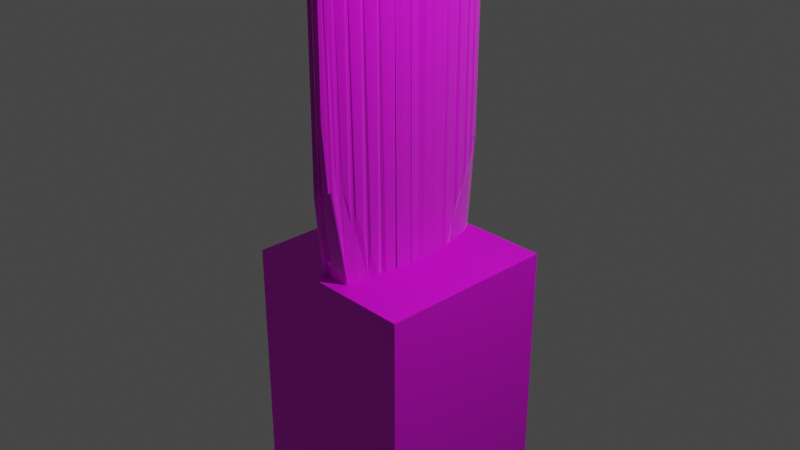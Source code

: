 # Source: stabbystabbyblend.blend  (saved by Blender 3.3.6; exported with 4.5.12 LTS)
import bpy
from mathutils import Matrix  # noqa: F401  (used for matrix-valued properties, if any)

bpy.ops.wm.read_factory_settings(use_empty=True)
scene = bpy.context.scene
scene.name = 'Scene'

# ---- collections
col_collection = bpy.data.collections.new('Collection'); scene.collection.children.link(col_collection)

# ---- images (referenced by path relative to the original .blend; pixels are not part of the script)
import os
ASSET_DIR = os.environ.get("B2B_ASSET_DIR", "")  # directory of the original .blend (textures are referenced by path, not embedded)
HERE = os.path.dirname(os.path.abspath(__file__))  # packed textures are extracted next to this script under _unpacked/

def load_image(name, relpath, width, height, colorspace="sRGB"):
    """Load a texture the original file referenced (path relative to the .blend, or extracted next to this script)."""
    p = next((c for c in (os.path.join(HERE, relpath), os.path.join(ASSET_DIR, relpath)) if relpath and os.path.exists(c)), "")
    if p:
        img = bpy.data.images.load(p, check_existing=True)
        img.name = name
    else:  # same state as the original file: an image datablock whose file is absent (Cycles renders it pink)
        img = bpy.data.images.new(name, width, height)
        img.source = "FILE"
        img.filepath = "//" + (relpath or name)
    img.colorspace_settings.name = colorspace
    return img
img_cylinder_base_color = load_image('Cylinder Base Color', '', 1024, 1024, 'sRGB')
img_cube_base_color = load_image('Cube Base Color', '', 1024, 1024, 'sRGB')

# ---- materials (node trees are filled in below, after node groups)
mat_material_001 = bpy.data.materials.new('Material.001')
mat_material_001.use_transparent_shadow = False
mat_material_002 = bpy.data.materials.new('Material.002')
mat_material_002.use_transparent_shadow = False

# ---- material node trees
mat_material_001.use_nodes = True; mat_material_001.node_tree.nodes.clear()
_N = mat_material_001.node_tree.nodes; _L = mat_material_001.node_tree.links
n0 = _N.new('ShaderNodeBsdfPrincipled'); n0.name = 'Principled BSDF'; n0.location = (10, 300)
n0.distribution = 'GGX'
n0.subsurface_method = 'RANDOM_WALK_SKIN'
n0.inputs[2].default_value = 0.0
n0.inputs[3].default_value = 1.45
n0.inputs[9].default_value = (25.8, 0.2, 0.1)
n0.inputs[13].default_value = 0.5523
n0.inputs[19].default_value = 0.1242
n0.inputs[24].default_value = 0.2
n0.inputs[27].default_value = (0.0, 0.0, 0.0, 1.0)
n0.inputs[28].default_value = 1.0
n1 = _N.new('ShaderNodeOutputMaterial'); n1.name = 'Material Output'; n1.location = (300, 300)
n2 = _N.new('ShaderNodeTexImage'); n2.name = 'Image Texture'; n2.location = (-280, 260)
n2.image = img_cylinder_base_color
n3 = _N.new('ShaderNodeLightPath'); n3.name = 'Light Path'; n3.location = (-180, 420)
_L.new(n0.outputs[0], n1.inputs[0])
_L.new(n2.outputs[0], n0.inputs[0])
_L.new(n3.outputs[3], n0.inputs[1])
n1.is_active_output = True
mat_material_002.use_nodes = True; mat_material_002.node_tree.nodes.clear()
_N = mat_material_002.node_tree.nodes; _L = mat_material_002.node_tree.links
n0 = _N.new('ShaderNodeBsdfPrincipled'); n0.name = 'Principled BSDF'; n0.location = (10, 300)
n0.distribution = 'GGX'
n0.subsurface_method = 'RANDOM_WALK_SKIN'
n0.inputs[3].default_value = 1.45
n0.inputs[27].default_value = (0.0, 0.0, 0.0, 1.0)
n0.inputs[28].default_value = 1.0
n1 = _N.new('ShaderNodeOutputMaterial'); n1.name = 'Material Output'; n1.location = (300, 300)
n2 = _N.new('ShaderNodeTexImage'); n2.name = 'Image Texture'; n2.location = (-280, 260)
n2.image = img_cube_base_color
_L.new(n0.outputs[0], n1.inputs[0])
_L.new(n2.outputs[0], n0.inputs[0])
n1.is_active_output = True

# ---- world
world_world = bpy.data.worlds.new('World'); scene.world = world_world
world_world.use_nodes = True; world_world.node_tree.nodes.clear()
_N = world_world.node_tree.nodes; _L = world_world.node_tree.links
n0 = _N.new('ShaderNodeOutputWorld'); n0.name = 'World Output'; n0.location = (300, 300)
n1 = _N.new('ShaderNodeBackground'); n1.name = 'Background'; n1.location = (10, 300)
n1.inputs[0].default_value = (0.05088, 0.05088, 0.05088, 1.0)
_L.new(n1.outputs[0], n0.inputs[0])
n0.is_active_output = True
world_world.color = (0.05088, 0.05088, 0.05088)
world_world.use_sun_shadow = False
world_world.sun_shadow_jitter_overblur = 0.0

# ---- cameras
cam_camera = bpy.data.cameras.new('Camera')
cam_camera.clip_end = 100.0
cam_camera.ortho_scale = 7.314

# ---- lights
light_light = bpy.data.lights.new('Light', 'POINT')
light_light.transmission_factor = 0.0
light_light.energy = 1000.0
light_light.shadow_soft_size = 0.1
light_light.shadow_maximum_resolution = 0.006
light_light.use_absolute_resolution = True

# ---- meshes
me_cylinder = bpy.data.meshes.new('Cylinder')
me_cylinder.from_pydata([(8.047e-09, -0.005971, 4.356), (-0.0002703, -0.005857, 4.356), (-0.0005302, -0.005517, 4.356), (-0.0007697, -0.004965, 4.356), (-0.0009798, -0.004222, 4.356), (-0.001152, -0.003317, 4.356), (-0.00128, -0.002285, 4.356), (-0.001359, -0.001165, 4.356), (-0.001386, -7.451e-09, 4.356), (-0.001359, 0.001165, 4.356), (-0.00128, 0.002285, 4.356), (-0.001152, 0.003317, 4.356), (-0.0009798, 0.004222, 4.356), (-0.0007698, 0.004965, 4.356), (-0.0005302, 0.005517, 4.356), (0.00281, -0.0791, 4.07), (0.0005524, -0.07603, 4.065), (0.0002704, 0.005857, 4.356), (0.0005302, 0.005517, 4.356), (0.0007698, 0.004965, 4.356), (0.0009798, 0.004222, 4.356), (0.001152, 0.003317, 4.356), (0.00128, 0.002285, 4.356), (0.001359, 0.001165, 4.356), (0.001386, 7.451e-09, 4.356), (0.001359, -0.001165, 4.356), (0.00128, -0.002285, 4.356), (0.001152, -0.003317, 4.356), (0.0009798, -0.004222, 4.356), (0.0007698, -0.004965, 4.356), (0.0005302, -0.005517, 4.356), (0.0002704, -0.005857, 4.356), (0.2482, 0.1077, -0.6402), (0.2482, 0.1077, 2.001), (-0.001372, -0.0005825, 4.356), (-0.2486, -0.1032, -0.6402), (-0.2486, -0.1032, 2.001), (0.001372, 0.0005825, 4.356), (0.0104, 1.086, 0.2095), (-0.0001014, 0.9846, -0.1496), (-0.01448, 1.088, 0.3488), (0.02789, 1.073, 0.6434), (0.05268, 1.036, 0.2158), (0.03928, 0.9637, -0.1731), (0.07092, 1.009, 0.243), (0.09783, 0.9658, 0.2037), (0.07729, 0.9067, -0.2025), (0.1164, 0.9231, 0.1883), (0.1362, 0.8629, 0.1544), (0.1138, 0.8161, -0.2703), (0.1564, 0.7982, 0.1241), (0.1738, 0.7226, 0.06888), (0.1483, 0.6819, -0.3721), (0.1914, 0.6392, 0.03049), (0.2049, 0.5558, -0.04383), (0.1831, 0.4644, -0.4985), (0.2209, 0.45, -0.1692), (0.2355, 0.3744, -0.3195), (0.2434, -0.06087, -0.5375), (0.2437, 0.175, -0.5464), (0.2464, 0.184, -0.6402), (-0.2515, 0.03303, -0.399), (-0.2504, -0.02686, -0.6402), (-0.2485, 0.173, -0.3845), (-0.2384, 0.2476, -0.2754), (-0.2368, -0.3035, -0.5375), (-0.2279, 0.3599, -0.01741), (-0.2147, 0.4539, 0.0674), (-0.1988, 0.2941, -0.517), (-0.2057, 0.5471, 0.1128), (-0.1879, 0.636, 0.1591), (-0.1774, 0.5124, -0.3348), (-0.1774, 0.7138, 0.1773), (-0.1573, 0.7983, 0.1598), (-0.1491, 0.6792, -0.2078), (-0.1406, 0.8585, 0.1664), (-0.1165, 0.9239, 0.1838), (-0.1154, 0.81, -0.1574), (-0.09701, 0.9672, 0.1948), (-0.07236, 1.01, 0.2075), (-0.07861, 0.9045, -0.1359), (-0.05139, 1.035, 0.2493), (-0.04239, 1.075, 0.2187), (-0.04052, 0.9637, -0.1269), (0.02, 1.075, 1.76), (-0.0203, 1.076, 1.76), (6.335e-09, 0.9897, 1.931), (0.023, 1.073, 1.973), (0.0448, 0.9707, 1.931), (0.06255, 1.044, 1.772), (0.08054, 1.021, 1.772), (0.08788, 0.9143, 1.931), (0.1063, 0.9772, 1.772), (0.1286, 0.9265, 1.772), (0.1276, 0.8228, 1.932), (0.1474, 0.8731, 1.771), (0.1698, 0.795, 1.772), (0.1624, 0.6997, 1.932), (0.1837, 0.7352, 1.771), (0.2034, 0.6329, 1.772), (0.1909, 0.5498, 1.932), (0.2134, 0.5683, 1.771), (0.2286, 0.4469, 1.772), (0.2121, 0.3787, 1.932), (0.2352, 0.3786, 1.772), (0.2444, 0.2445, 1.771), (0.2438, 0.1839, 2.029), (-0.2451, -0.03565, 2.039), (-0.2478, -0.02678, 2.029), (-0.2482, 0.1738, 1.772), (-0.2252, 0.193, 1.932), (-0.2449, 0.2445, 1.771), (-0.2355, 0.3787, 1.772), (-0.2121, 0.3787, 1.932), (-0.2288, 0.4471, 1.771), (-0.2138, 0.5682, 1.772), (-0.1909, 0.5498, 1.932), (-0.2036, 0.633, 1.771), (-0.1841, 0.7352, 1.772), (-0.1624, 0.6997, 1.932), (-0.1701, 0.795, 1.772), (-0.1478, 0.8732, 1.772), (-0.1276, 0.8228, 1.932), (-0.1289, 0.9265, 1.772), (-0.1065, 0.9772, 1.772), (-0.08788, 0.9143, 1.931), (-0.08081, 1.021, 1.772), (-0.06283, 1.044, 1.772), (-0.0448, 0.9707, 1.931), (-0.02872, 1.073, 1.761), (0.007234, 1.075, 0.1858), (0.04173, 1.05, 0.2473), (0.04129, 1.0, -0.01925), (0.0002548, 1.027, -0.02785), (0.04385, 1.025, 0.242), (0.07432, 0.9808, 0.231), (0.08029, 0.9384, -0.04551), (0.08612, 0.958, 0.2028), (0.113, 0.8946, 0.1379), (0.1185, 0.8474, -0.1161), (0.1211, 0.8675, 0.1227), (0.1494, 0.7703, 0.06053), (0.1564, 0.717, -0.2207), (0.1561, 0.7353, 0.03875), (0.1804, 0.6069, -0.04601), (0.1997, 0.5107, -0.4028), (0.1833, 0.5725, -0.1049), (0.2015, 0.3683, -0.4389), (0.2678, -0.05779, -0.4759), (0.2294, 0.381, -0.3574), (0.2446, 0.2445, -0.399), (0.2433, 0.2498, -0.5742), (-0.2485, -0.03573, -0.5464), (-0.2436, 0.1907, -0.4077), (-0.2618, -0.3019, -0.4764), (-0.2515, 0.03905, -0.5742), (-0.2016, 0.173, -0.6581), (-0.2082, 0.3632, -0.1317), (-0.2196, 0.3225, -0.4389), (-0.1985, 0.3906, -0.3009), (-0.1913, 0.5434, 0.06587), (-0.1864, 0.5439, -0.1568), (-0.1873, 0.5979, 0.2617), (-0.1647, 0.7123, 0.1274), (-0.1552, 0.7105, -0.07591), (-0.1555, 0.7604, 0.1477), (-0.1275, 0.856, 0.1418), (-0.1193, 0.8418, -0.04654), (-0.1167, 0.8879, 0.1541), (-0.08646, 0.9579, 0.1781), (-0.08083, 0.9374, -0.02363), (-0.07582, 0.9797, 0.2116), (-0.04734, 1.028, 0.2804), (-0.04368, 1.001, -0.004886), (-0.05148, 1.052, 0.1902), (-0.005142, 1.078, 0.1917), (0.07006, 1.048, 1.798), (-0.02511, 1.082, 1.791), (-2.534e-06, 1.0, 1.871), (0.05012, 0.9781, 1.871), (0.09586, 0.9724, 1.9), (0.02143, 1.062, 1.893), (0.09353, 0.9177, 1.871), (0.1372, 0.8758, 1.9), (0.07619, 1.01, 1.901), (0.1322, 0.8245, 1.871), (0.1743, 0.7434, 1.9), (0.1202, 0.9347, 2.039), (0.1662, 0.7006, 1.871), (0.2048, 0.5812, 1.9), (0.1634, 0.8024, 2.039), (0.1943, 0.5503, 1.871), (0.2274, 0.3953, 1.901), (0.1981, 0.6397, 2.039), (0.2155, 0.379, 1.871), (0.2414, 0.175, 2.039), (0.2262, 0.4268, 1.906), (0.2462, 0.2499, 1.963), (-0.2417, 0.2237, 1.906), (-0.2512, 0.03303, 1.771), (-0.2531, 0.03903, 1.963), (-0.2285, 0.1932, 1.871), (-0.2248, 0.4267, 1.9), (-0.2441, 0.175, 2.039), (-0.2152, 0.379, 1.871), (-0.2002, 0.6141, 1.9), (-0.2314, 0.3777, 2.039), (-0.1943, 0.5503, 1.871), (-0.167, 0.7784, 1.901), (-0.2099, 0.5645, 2.039), (-0.1663, 0.7006, 1.871), (-0.1256, 0.9127, 1.901), (-0.1746, 0.7435, 1.901), (-0.1322, 0.8245, 1.871), (-0.07645, 1.01, 1.901), (-0.1376, 0.8758, 1.901), (-0.09354, 0.9177, 1.871), (-0.02169, 1.062, 1.893), (-0.09612, 0.9724, 1.9), (-0.05012, 0.9781, 1.871), (0.02485, 1.082, 1.791), (-0.07033, 1.048, 1.798), (0.238, -0.0742, -0.3893), (0.2383, 0.03917, -0.462), (0.2356, -0.1857, -0.3893), (0.2267, -0.2741, -0.3869), (0.229, 0.3811, -0.4673), (0.2167, -0.3769, -0.2865), (0.2042, -0.4659, -0.1639), (0.1741, -0.3257, -0.4687), (0.191, -0.5522, -0.03861), (0.1746, -0.6329, 0.0262), (0.1571, -0.5363, -0.4401), (0.1568, -0.711, 0.1394), (0.1398, -0.7823, 0.1653), (0.1327, -0.6861, -0.3844), (0.1159, -0.8437, 0.3363), (0.1019, -0.8944, 0.2374), (0.1197, -0.7859, -0.2941), (0.07523, -0.9416, 0.4405), (0.1042, -1.002, 0.231), (0.1173, -0.8395, -0.2982), (0.07854, -1.038, 0.4887), (0.03412, -1.014, 0.2245), (0.09641, -0.8404, -0.2958), (0.006763, -1.016, 0.4137), (-0.001528, -1.026, 0.2056), (-0.01343, -0.8529, -0.3421), (-0.02347, -1.012, 0.3741), (-0.06831, -1.035, 0.2051), (-0.1422, -0.8132, -0.3887), (-0.0968, -1.006, 0.3527), (-0.08337, -0.9466, 0.1649), (-0.1161, -0.8417, -0.3691), (-0.09851, -0.9008, 0.238), (-0.1245, -0.8442, 0.1132), (-0.1176, -0.7858, -0.3623), (-0.1398, -0.7861, 0.1083), (-0.1621, -0.7107, 0.0155), (-0.1323, -0.6735, -0.4222), (-0.1762, -0.6391, -0.04448), (-0.1934, -0.5537, -0.1619), (-0.1637, -0.4548, -0.46), (-0.207, -0.4643, -0.2723), (-0.2233, -0.3785, -0.3576), (-0.2431, 0.1997, -0.4722), (-0.2353, -0.188, -0.3249), (-0.2359, -0.1646, -0.462), (0.2303, 0.01229, 1.896), (0.2263, 0.007933, 1.972), (0.235, -0.1857, 1.769), (0.2051, -0.203, 1.992), (0.2309, -0.2744, 1.769), (0.2235, -0.3791, 1.769), (0.1926, -0.3729, 1.988), (0.2151, -0.4663, 1.769), (0.2037, -0.558, 1.769), (0.1739, -0.5297, 1.992), (0.1909, -0.6423, 1.773), (0.1765, -0.7153, 1.769), (0.1587, -0.7108, 2.074), (0.1574, -0.7962, 1.769), (0.1433, -0.8454, 1.769), (0.1254, -0.8328, 2.078), (0.1164, -0.9207, 1.769), (0.1062, -0.9434, 1.769), (0.08667, -0.9224, 2.078), (0.06905, -1.011, 1.753), (0.06932, -1.009, 1.753), (0.04457, -0.9761, 2.066), (0.01336, -1.052, 1.757), (0.03334, -1.043, 1.757), (0.0007063, -0.9336, 1.988), (-0.03263, -1.043, 1.757), (-0.01265, -1.052, 1.757), (-0.04032, -0.9088, 1.988), (-0.06844, -1.008, 1.757), (-0.06819, -1.01, 1.757), (-0.0793, -0.8575, 1.988), (-0.1055, -0.9434, 1.769), (-0.1157, -0.9207, 1.769), (-0.1151, -0.7746, 1.988), (-0.1426, -0.8454, 1.769), (-0.1566, -0.7962, 1.769), (-0.1465, -0.6633, 1.988), (-0.1757, -0.7153, 1.769), (-0.1897, -0.6426, 1.769), (-0.1723, -0.5276, 1.988), (-0.203, -0.558, 1.769), (-0.2144, -0.4663, 1.769), (-0.1923, -0.3716, 1.992), (-0.2228, -0.3791, 1.769), (-0.23, -0.2744, 1.769), (-0.2229, -0.1854, 1.972), (0.2387, 0.01246, -0.3249), (0.2328, -0.248, -0.3466), (0.2592, 0.3815, -0.3959), (0.2449, -0.05573, -0.366), (0.1702, -0.1558, -0.5028), (0.1643, -0.4203, -0.3137), (0.2217, -0.3565, -0.4169), (0.1623, -0.3858, -0.3859), (0.1577, -0.5675, -0.1196), (0.1837, -0.5557, -0.3678), (0.1566, -0.5651, -0.1668), (0.1391, -0.709, 0.0552), (0.1469, -0.7069, -0.2384), (0.1305, -0.7415, 0.06723), (0.1114, -0.8354, 0.2171), (0.1217, -0.82, -0.1269), (0.09881, -0.8676, 0.1842), (0.09978, -0.9436, 0.3043), (0.1461, -0.8662, -0.1038), (0.1087, -0.9801, 0.2352), (0.1219, -0.9578, 0.2117), (0.171, -0.8291, -0.1823), (0.1154, -0.9236, 0.2118), (0.01547, -0.9691, 0.1794), (-0.02751, -0.8631, -0.1755), (0.001768, -0.9706, 0.1957), (-0.106, -0.947, 0.178), (-0.3122, -0.7186, -0.3839), (-0.1295, -0.971, 0.121), (-0.1217, -0.9629, 0.09098), (-0.1453, -0.8682, -0.2151), (-0.08683, -0.9344, 0.1825), (-0.09856, -0.8631, 0.1035), (-0.1264, -0.8204, -0.2123), (-0.1067, -0.8422, 0.1231), (-0.1283, -0.7371, -0.005802), (-0.1536, -0.7041, -0.2956), (-0.1333, -0.7229, -0.007417), (-0.1502, -0.5732, -0.2009), (-0.197, -0.5072, -0.3907), (-0.1523, -0.5768, -0.1757), (-0.1624, -0.3468, -0.4676), (-0.2763, 0.185, -0.3927), (-0.2175, -0.4221, -0.3029), (-0.2306, -0.2744, -0.3893), (-0.2381, -0.2593, -0.366), (0.225, -0.2739, 1.915), (0.2374, -0.07421, 1.769), (0.2408, -0.08832, 1.785), (0.2196, -0.2172, 1.81), (0.2073, -0.4659, 1.909), (0.2274, -0.1847, 1.909), (0.2063, -0.3917, 1.807), (0.1824, -0.6425, 1.911), (0.2157, -0.3763, 1.909), (0.1873, -0.5561, 1.812), (0.1486, -0.7987, 1.914), (0.2107, -0.5289, 2.07), (0.1714, -0.7443, 1.884), (0.1053, -0.9244, 1.912), (0.1686, -0.7084, 1.912), (0.1375, -0.8724, 1.887), (0.0535, -1.013, 1.904), (0.1352, -0.8344, 1.911), (0.09908, -0.9689, 1.88), (0.009838, -1.072, 1.717), (0.1239, -0.9415, 1.726), (0.05475, -1.033, 1.873), (-0.05253, -1.056, 1.709), (0.08946, -1.01, 1.711), (0.0005135, -1.052, 1.867), (-0.08861, -1.007, 1.708), (0.05324, -1.056, 1.709), (-0.05, -0.9677, 1.795), (-0.1229, -0.9393, 1.723), (-0.008983, -1.07, 1.714), (-0.0912, -0.9053, 1.8), (-0.1342, -0.8324, 1.909), (-0.05254, -1.011, 1.901), (-0.1269, -0.8156, 1.807), (-0.1674, -0.7067, 1.909), (-0.1042, -0.9224, 1.909), (-0.159, -0.6976, 1.807), (-0.1948, -0.5526, 1.909), (-0.1472, -0.7972, 1.909), (-0.1854, -0.5546, 1.807), (-0.2149, -0.3763, 1.909), (-0.1813, -0.6427, 1.909), (-0.2061, -0.3944, 1.81), (-0.2268, -0.1877, 1.896), (-0.2082, -0.4661, 1.915), (-0.2329, -0.288, 1.785)], [], [(38, 84, 87, 41), (48, 95, 96, 50), (51, 98, 99, 53), (54, 101, 102, 56), (57, 104, 105, 150), (60, 106, 33, 32), (225, 272, 273, 227), (32, 33, 269, 223), (228, 275, 276, 230), (231, 278, 279, 233), (234, 281, 282, 236), (237, 284, 285, 239), (240, 287, 288, 242), (243, 290, 291, 245), (246, 293, 294, 248), (249, 296, 297, 251), (252, 299, 300, 254), (255, 302, 303, 257), (258, 305, 306, 260), (261, 308, 309, 263), (264, 311, 312, 358), (267, 313, 36, 35), (61, 199, 109, 63), (64, 111, 112, 66), (67, 114, 115, 69), (70, 117, 118, 72), (73, 120, 121, 75), (76, 123, 124, 78), (79, 126, 127, 81), (88, 86, 0, 1), (42, 89, 90, 44), (45, 92, 93, 47), (82, 129, 85, 40), (86, 128, 31, 0), (94, 91, 2, 3), (97, 94, 3, 4), (100, 97, 4, 5), (103, 100, 5, 6), (106, 103, 6, 7), (33, 106, 7, 34), (108, 36, 37, 24), (274, 271, 9, 10), (277, 274, 10, 11), (280, 277, 11, 12), (283, 280, 12, 13), (286, 283, 13, 14), (289, 286, 14, 15), (292, 289, 15, 16), (295, 292, 16, 17), (298, 295, 17, 18), (301, 298, 18, 19), (304, 301, 19, 20), (307, 304, 20, 21), (310, 307, 21, 22), (313, 310, 22, 23), (36, 313, 23, 37), (113, 110, 25, 26), (116, 113, 26, 27), (119, 116, 27, 28), (122, 119, 28, 29), (125, 122, 29, 30), (128, 125, 30, 31), (91, 88, 1, 2), (1, 0, 31, 30, 29, 28, 27, 26, 25, 24, 37, 23, 22, 21, 20, 19, 18, 17, 16, 15, 14, 13, 12, 11, 10, 9, 8, 34, 7, 6, 5, 4, 3, 2), (271, 269, 8, 9), (35, 36, 108, 62), (110, 108, 24, 25), (269, 33, 34, 8), (130, 133, 175), (131, 134, 132), (135, 137, 136), (138, 140, 139), (141, 143, 142), (144, 146, 145), (147, 149, 148), (153, 156, 154), (157, 159, 158), (160, 162, 161), (163, 165, 164), (166, 168, 167), (169, 171, 170), (172, 174, 173), (177, 220, 178), (176, 179, 181), (180, 182, 184), (183, 185, 187), (186, 188, 190), (189, 191, 193), (192, 194, 196), (198, 201, 203), (202, 204, 206), (205, 207, 209), (208, 210, 212), (211, 213, 215), (214, 216, 218), (217, 219, 221), (130, 131, 132, 133), (134, 135, 136, 132), (137, 138, 139, 136), (140, 141, 142, 139), (143, 144, 145, 142), (146, 147, 148, 145), (149, 59, 151, 148), (152, 153, 154, 155), (156, 157, 158, 154), (159, 160, 161, 158), (162, 163, 164, 161), (165, 166, 167, 164), (168, 169, 170, 167), (171, 172, 173, 170), (174, 175, 133, 173), (176, 177, 178, 179), (180, 181, 179, 182), (183, 184, 182, 185), (186, 187, 185, 188), (189, 190, 188, 191), (192, 193, 191, 194), (195, 196, 194, 197), (198, 107, 200, 201), (202, 203, 201, 204), (205, 206, 204, 207), (208, 209, 207, 210), (211, 212, 210, 213), (214, 215, 213, 216), (217, 218, 216, 219), (220, 221, 219, 178), (175, 220, 177, 130), (181, 134, 131, 176), (172, 217, 221, 174), (184, 137, 135, 180), (187, 140, 138, 183), (190, 143, 141, 186), (193, 146, 144, 189), (196, 149, 147, 192), (197, 151, 59, 195), (107, 152, 155, 200), (203, 156, 153, 198), (206, 159, 157, 202), (209, 162, 160, 205), (212, 165, 163, 208), (215, 168, 166, 211), (218, 171, 169, 214), (222, 361, 270, 224), (131, 130, 38, 41), (133, 132, 43, 39), (135, 134, 42, 44), (132, 136, 46, 43), (138, 137, 45, 47), (136, 139, 49, 46), (141, 140, 48, 50), (139, 142, 52, 49), (144, 143, 51, 53), (142, 145, 55, 52), (147, 146, 54, 56), (145, 148, 58, 55), (59, 149, 57, 150), (148, 151, 60, 58), (153, 152, 61, 63), (155, 154, 65, 62), (157, 156, 64, 66), (154, 158, 68, 65), (160, 159, 67, 69), (158, 161, 71, 68), (163, 162, 70, 72), (161, 164, 74, 71), (166, 165, 73, 75), (164, 167, 77, 74), (169, 168, 76, 78), (167, 170, 80, 77), (172, 171, 79, 81), (170, 173, 83, 80), (175, 174, 82, 40), (173, 133, 39, 83), (177, 176, 87, 84), (179, 178, 86, 88), (181, 180, 90, 89), (182, 179, 88, 91), (184, 183, 93, 92), (185, 182, 91, 94), (187, 186, 96, 95), (188, 185, 94, 97), (190, 189, 99, 98), (191, 188, 97, 100), (193, 192, 102, 101), (194, 191, 100, 103), (196, 195, 105, 104), (197, 194, 103, 106), (107, 198, 109, 199), (201, 200, 108, 110), (203, 202, 112, 111), (204, 201, 110, 113), (206, 205, 115, 114), (207, 204, 113, 116), (209, 208, 118, 117), (210, 207, 116, 119), (212, 211, 121, 120), (213, 210, 119, 122), (215, 214, 124, 123), (216, 213, 122, 125), (218, 217, 127, 126), (219, 216, 125, 128), (221, 220, 85, 129), (178, 219, 128, 86), (220, 175, 40, 85), (130, 177, 84, 38), (134, 181, 89, 42), (176, 131, 41, 87), (217, 172, 81, 127), (174, 221, 129, 82), (137, 184, 92, 45), (180, 135, 44, 90), (140, 187, 95, 48), (183, 138, 47, 93), (143, 190, 98, 51), (186, 141, 50, 96), (146, 193, 101, 54), (189, 144, 53, 99), (149, 196, 104, 57), (192, 147, 56, 102), (151, 197, 106, 60), (195, 59, 150, 105), (152, 107, 199, 61), (200, 155, 62, 108), (156, 203, 111, 64), (198, 153, 63, 109), (159, 206, 114, 67), (202, 157, 66, 112), (162, 209, 117, 70), (205, 160, 69, 115), (165, 212, 120, 73), (208, 163, 72, 118), (168, 215, 123, 76), (211, 166, 75, 121), (171, 218, 126, 79), (214, 169, 78, 124), (315, 318, 316), (319, 321, 320), (322, 324, 323), (325, 327, 326), (328, 330, 329), (331, 333, 332), (334, 336, 335), (337, 339, 338), (340, 342, 341), (343, 345, 344), (346, 348, 347), (349, 351, 350), (352, 354, 353), (355, 357, 356), (360, 363, 365), (364, 366, 368), (367, 369, 371), (370, 372, 374), (373, 375, 377), (376, 378, 380), (379, 381, 383), (382, 384, 386), (385, 387, 389), (388, 390, 392), (391, 393, 395), (394, 396, 398), (397, 399, 401), (400, 402, 404), (314, 315, 316, 317), (318, 319, 320, 316), (321, 322, 323, 320), (324, 325, 326, 323), (327, 328, 329, 326), (330, 331, 332, 329), (333, 334, 335, 332), (336, 337, 338, 335), (339, 340, 341, 338), (342, 343, 344, 341), (345, 346, 347, 344), (348, 349, 350, 347), (351, 352, 353, 350), (354, 355, 356, 353), (357, 266, 359, 356), (360, 268, 362, 363), (364, 365, 363, 366), (367, 368, 366, 369), (370, 371, 369, 372), (373, 374, 372, 375), (376, 377, 375, 378), (379, 380, 378, 381), (382, 383, 381, 384), (385, 386, 384, 387), (388, 389, 387, 390), (391, 392, 390, 393), (394, 395, 393, 396), (397, 398, 396, 399), (400, 401, 399, 402), (403, 404, 402, 405), (268, 314, 317, 362), (365, 318, 315, 360), (368, 321, 319, 364), (371, 324, 322, 367), (374, 327, 325, 370), (377, 330, 328, 373), (380, 333, 331, 376), (383, 336, 334, 379), (386, 339, 337, 382), (389, 342, 340, 385), (392, 345, 343, 388), (395, 348, 346, 391), (398, 351, 349, 394), (401, 354, 352, 397), (404, 357, 355, 400), (405, 359, 266, 403), (39, 43, 46, 49, 52, 55, 58, 60, 32, 223, 226, 229, 232, 235, 238, 241, 244, 247, 250, 253, 256, 259, 262, 265, 267, 35, 62, 65, 68, 71, 74, 77, 80, 83), (315, 314, 222, 224), (317, 316, 226, 223), (319, 318, 225, 227), (316, 320, 229, 226), (322, 321, 228, 230), (320, 323, 232, 229), (325, 324, 231, 233), (323, 326, 235, 232), (328, 327, 234, 236), (326, 329, 238, 235), (331, 330, 237, 239), (329, 332, 241, 238), (334, 333, 240, 242), (332, 335, 244, 241), (337, 336, 243, 245), (335, 338, 247, 244), (340, 339, 246, 248), (338, 341, 250, 247), (343, 342, 249, 251), (341, 344, 253, 250), (346, 345, 252, 254), (344, 347, 256, 253), (349, 348, 255, 257), (347, 350, 259, 256), (352, 351, 258, 260), (350, 353, 262, 259), (355, 354, 261, 263), (353, 356, 265, 262), (266, 357, 264, 358), (356, 359, 267, 265), (268, 360, 270, 361), (363, 362, 269, 271), (365, 364, 273, 272), (366, 363, 271, 274), (368, 367, 276, 275), (369, 366, 274, 277), (371, 370, 279, 278), (372, 369, 277, 280), (374, 373, 282, 281), (375, 372, 280, 283), (377, 376, 285, 284), (378, 375, 283, 286), (380, 379, 288, 287), (381, 378, 286, 289), (383, 382, 291, 290), (384, 381, 289, 292), (386, 385, 294, 293), (387, 384, 292, 295), (389, 388, 297, 296), (390, 387, 295, 298), (392, 391, 300, 299), (393, 390, 298, 301), (395, 394, 303, 302), (396, 393, 301, 304), (398, 397, 306, 305), (399, 396, 304, 307), (401, 400, 309, 308), (402, 399, 307, 310), (404, 403, 312, 311), (405, 402, 310, 313), (314, 268, 361, 222), (362, 317, 223, 269), (318, 365, 272, 225), (360, 315, 224, 270), (321, 368, 275, 228), (364, 319, 227, 273), (324, 371, 278, 231), (367, 322, 230, 276), (327, 374, 281, 234), (370, 325, 233, 279), (330, 377, 284, 237), (373, 328, 236, 282), (333, 380, 287, 240), (376, 331, 239, 285), (336, 383, 290, 243), (379, 334, 242, 288), (339, 386, 293, 246), (382, 337, 245, 291), (342, 389, 296, 249), (385, 340, 248, 294), (345, 392, 299, 252), (388, 343, 251, 297), (348, 395, 302, 255), (391, 346, 254, 300), (351, 398, 305, 258), (394, 349, 257, 303), (354, 401, 308, 261), (397, 352, 260, 306), (357, 404, 311, 264), (400, 355, 263, 309), (359, 405, 313, 267), (403, 266, 358, 312)])
_uv = me_cylinder.uv_layers.new(name='UVMap')
_uv.uv.foreach_set('vector', [0.9284, 0.2149, 0.8768, 0.335, 0.8719, 0.3507, 0.9134, 0.248, 0.9188, 0.2019, 0.862, 0.3105, 0.8572, 0.3075, 0.9166, 0.1974, 0.9175, 0.1906, 0.8551, 0.2997, 0.8492, 0.2957, 0.9153, 0.1849, 0.9195, 0.1771, 0.8474, 0.2883, 0.8409, 0.2836, 0.9216, 0.1658, 0.9283, 0.1501, 0.8365, 0.2777, 0.8291, 0.2724, 0.9262, 0.1393, 0.7437, 0.5554, 0.7437, 0.7546, 0.738, 0.7525, 0.738, 0.5554, 0.7751, 0.02978, 0.7794, 0.157, 0.7729, 0.1556, 0.7688, 0.03593, 0.6915, 0.5554, 0.6915, 0.7525, 0.6839, 0.7504, 0.6864, 0.5687, 0.7565, 0.04524, 0.7592, 0.1527, 0.7541, 0.1515, 0.7511, 0.05342, 0.7424, 0.05947, 0.7402, 0.1489, 0.7372, 0.1497, 0.7378, 0.06626, 0.7318, 0.07015, 0.7268, 0.1484, 0.724, 0.1474, 0.7281, 0.07915, 0.7242, 0.07612, 0.7141, 0.1444, 0.713, 0.1438, 0.7211, 0.08581, 0.7187, 0.07739, 0.7053, 0.14, 0.7058, 0.1395, 0.7159, 0.08788, 0.7087, 0.07653, 0.698, 0.1368, 0.6985, 0.1363, 0.7066, 0.08377, 0.7042, 0.07625, 0.6899, 0.1348, 0.6903, 0.1345, 0.7014, 0.08239, 0.6936, 0.07502, 0.6831, 0.1342, 0.6836, 0.1349, 0.6917, 0.0804, 0.6895, 0.07385, 0.6773, 0.1335, 0.677, 0.1336, 0.6869, 0.07635, 0.6825, 0.07108, 0.6696, 0.1316, 0.6676, 0.1317, 0.6796, 0.0701, 0.674, 0.06546, 0.658, 0.131, 0.6546, 0.1311, 0.6709, 0.06252, 0.6649, 0.0577, 0.6433, 0.1306, 0.6387, 0.1304, 0.6616, 0.05331, 0.6524, 0.05045, 0.6278, 0.1312, 0.6242, 0.1309, 0.6502, 0.04921, 0.7267, 0.7392, 0.7249, 0.5576, 0.7313, 0.5554, 0.7313, 0.7525, 0.9971, 0.1454, 0.9876, 0.4262, 0.9719, 0.4251, 0.9859, 0.1455, 0.9829, 0.1715, 0.9719, 0.4176, 0.9578, 0.4134, 0.9723, 0.201, 0.9716, 0.2076, 0.9539, 0.395, 0.9415, 0.392, 0.964, 0.2117, 0.9576, 0.2178, 0.9347, 0.3773, 0.9251, 0.3749, 0.9521, 0.2175, 0.9491, 0.2149, 0.9172, 0.3684, 0.9096, 0.3639, 0.9447, 0.2148, 0.9409, 0.2161, 0.9018, 0.3556, 0.8975, 0.3524, 0.9377, 0.2165, 0.9356, 0.2181, 0.8912, 0.3472, 0.8901, 0.3459, 0.9331, 0.2207, 0.7886, 0.5558, 0.7912, 0.5554, 0.7912, 0.6961, 0.7888, 0.6961, 0.9241, 0.2135, 0.8744, 0.3283, 0.8734, 0.3276, 0.9223, 0.2143, 0.9211, 0.2094, 0.8694, 0.3206, 0.8659, 0.3183, 0.9195, 0.2069, 0.9305, 0.2168, 0.8847, 0.3413, 0.8849, 0.3403, 0.9249, 0.2266, 0.7943, 0.6961, 0.7917, 0.6957, 0.7918, 0.5557, 0.7943, 0.5554, 0.7512, 0.5573, 0.757, 0.5554, 0.757, 0.7157, 0.7543, 0.7158, 0.7082, 0.5579, 0.7161, 0.5554, 0.7161, 0.7202, 0.7133, 0.7203, 0.6635, 0.558, 0.6733, 0.5554, 0.6733, 0.722, 0.6704, 0.7222, 0.64, 0.5578, 0.6513, 0.5554, 0.6513, 0.7222, 0.6484, 0.7224, 0.6143, 0.5637, 0.6266, 0.5554, 0.6266, 0.7227, 0.6239, 0.7229, 0.7742, 0.6993, 0.7696, 0.6978, 0.7718, 0.5554, 0.7742, 0.5555, 0.7747, 0.5573, 0.7793, 0.5554, 0.7793, 0.6986, 0.7768, 0.6987, 0.7603, 0.1895, 0.7797, 0.1984, 0.624, 0.5422, 0.6248, 0.5396, 0.7437, 0.182, 0.7603, 0.1895, 0.6248, 0.5396, 0.6252, 0.5375, 0.7206, 0.1802, 0.7437, 0.182, 0.6252, 0.5375, 0.6252, 0.5361, 0.7087, 0.1729, 0.7206, 0.1802, 0.6252, 0.5361, 0.6251, 0.535, 0.7003, 0.1674, 0.7087, 0.1729, 0.6251, 0.535, 0.6251, 0.5341, 0.6954, 0.163, 0.7003, 0.1674, 0.6251, 0.5341, 0.632, 0.4893, 0.6893, 0.1545, 0.6954, 0.163, 0.632, 0.4893, 0.6326, 0.4888, 0.6857, 0.1548, 0.6893, 0.1545, 0.6326, 0.4888, 0.6233, 0.5335, 0.6802, 0.1563, 0.6857, 0.1548, 0.6233, 0.5335, 0.6232, 0.5338, 0.6717, 0.1585, 0.6802, 0.1563, 0.6232, 0.5338, 0.6228, 0.5342, 0.6597, 0.1608, 0.6717, 0.1585, 0.6228, 0.5342, 0.6223, 0.5348, 0.6444, 0.1627, 0.6597, 0.1608, 0.6223, 0.5348, 0.6215, 0.5356, 0.6255, 0.1647, 0.6444, 0.1627, 0.6215, 0.5356, 0.6206, 0.5366, 0.599, 0.1617, 0.6255, 0.1647, 0.6206, 0.5366, 0.6194, 0.5376, 0.7639, 0.5574, 0.7691, 0.5554, 0.7691, 0.7031, 0.7665, 0.7032, 0.6395, 0.7217, 0.6271, 0.7198, 0.6367, 0.5554, 0.6395, 0.5554, 0.6631, 0.7222, 0.6518, 0.7198, 0.6602, 0.5556, 0.6631, 0.5554, 0.6834, 0.722, 0.6737, 0.7194, 0.6805, 0.5558, 0.6834, 0.5554, 0.7244, 0.7202, 0.7166, 0.7178, 0.7215, 0.556, 0.7244, 0.5554, 0.7634, 0.7157, 0.7575, 0.7138, 0.7606, 0.5561, 0.7634, 0.5554, 0.7881, 0.7072, 0.7842, 0.706, 0.7855, 0.556, 0.7881, 0.5554, 0.7798, 0.5566, 0.7837, 0.5554, 0.7837, 0.7072, 0.7811, 0.7072, 0.6098, 0.5549, 0.609, 0.5547, 0.6087, 0.5539, 0.6088, 0.5528, 0.6093, 0.5512, 0.6103, 0.5493, 0.6116, 0.5471, 0.6132, 0.5448, 0.6151, 0.5424, 0.6172, 0.5399, 0.6183, 0.5388, 0.6194, 0.5376, 0.6206, 0.5366, 0.6215, 0.5356, 0.6223, 0.5348, 0.6228, 0.5342, 0.6232, 0.5338, 0.6233, 0.5335, 0.6326, 0.4888, 0.632, 0.4893, 0.6251, 0.5341, 0.6251, 0.535, 0.6252, 0.5361, 0.6252, 0.5375, 0.6248, 0.5396, 0.624, 0.5422, 0.6229, 0.5451, 0.6218, 0.5462, 0.6207, 0.5474, 0.6184, 0.5495, 0.6163, 0.5514, 0.6142, 0.5529, 0.6124, 0.554, 0.6109, 0.5547, 0.7797, 0.1984, 0.8101, 0.2067, 0.6229, 0.5451, 0.624, 0.5422, 0.7318, 0.7546, 0.7318, 0.5575, 0.7375, 0.5554, 0.7375, 0.7546, 0.6138, 0.7236, 0.599, 0.716, 0.611, 0.5554, 0.6138, 0.5556, 0.7507, 0.707, 0.7442, 0.7054, 0.7481, 0.5554, 0.7507, 0.5555, 0.9288, 0.2134, 0.9343, 0.2005, 0.9289, 0.214, 0.9242, 0.2159, 0.9234, 0.2147, 0.9321, 0.1996, 0.9214, 0.2122, 0.9214, 0.2093, 0.9302, 0.1957, 0.9205, 0.2026, 0.9202, 0.2005, 0.9299, 0.1887, 0.9186, 0.1925, 0.9188, 0.1898, 0.931, 0.178, 0.9182, 0.1793, 0.9217, 0.1749, 0.9353, 0.1575, 0.9338, 0.1476, 0.9294, 0.1487, 0.95, 0.1203, 0.9879, 0.1424, 0.9868, 0.1272, 0.9875, 0.1196, 0.9735, 0.1874, 0.9749, 0.1682, 0.9765, 0.1501, 0.9653, 0.2073, 0.9604, 0.2266, 0.9666, 0.187, 0.9542, 0.2128, 0.9515, 0.2139, 0.955, 0.1964, 0.9452, 0.2129, 0.9434, 0.2137, 0.9464, 0.1997, 0.938, 0.2152, 0.9362, 0.2178, 0.9405, 0.2015, 0.9317, 0.2221, 0.9323, 0.2149, 0.9365, 0.2024, 0.8796, 0.3386, 0.8818, 0.3402, 0.8755, 0.3463, 0.8755, 0.3369, 0.8694, 0.3403, 0.8719, 0.338, 0.8672, 0.3339, 0.8602, 0.3327, 0.8673, 0.3318, 0.8577, 0.3247, 0.851, 0.3223, 0.8554, 0.33, 0.8499, 0.3138, 0.8436, 0.3113, 0.848, 0.3185, 0.8419, 0.3015, 0.8363, 0.3, 0.84, 0.306, 0.8336, 0.2891, 0.8303, 0.2896, 0.8331, 0.2869, 0.9666, 0.4408, 0.9615, 0.4457, 0.9705, 0.4523, 0.9516, 0.4243, 0.9454, 0.428, 0.9542, 0.4264, 0.935, 0.4034, 0.9303, 0.4085, 0.9346, 0.4057, 0.9188, 0.3857, 0.9186, 0.3951, 0.9164, 0.3846, 0.9011, 0.3716, 0.9026, 0.3792, 0.8998, 0.3695, 0.8902, 0.3594, 0.8898, 0.3662, 0.8893, 0.3578, 0.885, 0.3535, 0.8815, 0.3544, 0.8851, 0.3462, 0.9288, 0.2134, 0.9242, 0.2159, 0.9321, 0.1996, 0.9343, 0.2005, 0.9234, 0.2147, 0.9214, 0.2122, 0.9302, 0.1957, 0.9321, 0.1996, 0.9214, 0.2093, 0.9205, 0.2026, 0.9299, 0.1887, 0.9302, 0.1957, 0.9202, 0.2005, 0.9186, 0.1925, 0.931, 0.178, 0.9299, 0.1887, 0.9188, 0.1898, 0.9182, 0.1793, 0.9353, 0.1575, 0.931, 0.178, 0.9217, 0.1749, 0.9338, 0.1476, 0.95, 0.1203, 0.9353, 0.1575, 0.9294, 0.1487, 0.9316, 0.1274, 0.9281, 0.1249, 0.95, 0.1203, 0.9992, 0.1315, 0.9879, 0.1424, 0.9875, 0.1196, 0.9978, 0.1297, 0.9868, 0.1272, 0.9735, 0.1874, 0.9765, 0.1501, 0.9875, 0.1196, 0.9749, 0.1682, 0.9653, 0.2073, 0.9666, 0.187, 0.9765, 0.1501, 0.9604, 0.2266, 0.9542, 0.2128, 0.955, 0.1964, 0.9666, 0.187, 0.9515, 0.2139, 0.9452, 0.2129, 0.9464, 0.1997, 0.955, 0.1964, 0.9434, 0.2137, 0.938, 0.2152, 0.9405, 0.2015, 0.9464, 0.1997, 0.9362, 0.2178, 0.9317, 0.2221, 0.9365, 0.2024, 0.9405, 0.2015, 0.9323, 0.2149, 0.9289, 0.214, 0.9343, 0.2005, 0.9365, 0.2024, 0.8755, 0.3369, 0.8796, 0.3386, 0.8755, 0.3463, 0.8694, 0.3403, 0.8672, 0.3339, 0.8719, 0.338, 0.8694, 0.3403, 0.8602, 0.3327, 0.8577, 0.3247, 0.8673, 0.3318, 0.8602, 0.3327, 0.851, 0.3223, 0.8499, 0.3138, 0.8554, 0.33, 0.851, 0.3223, 0.8436, 0.3113, 0.8419, 0.3015, 0.848, 0.3185, 0.8436, 0.3113, 0.8363, 0.3, 0.8336, 0.2891, 0.84, 0.306, 0.8363, 0.3, 0.8303, 0.2896, 0.815, 0.2859, 0.8331, 0.2869, 0.8303, 0.2896, 0.8178, 0.2834, 0.9666, 0.4408, 0.9915, 0.4588, 0.9897, 0.4532, 0.9615, 0.4457, 0.9516, 0.4243, 0.9705, 0.4523, 0.9615, 0.4457, 0.9454, 0.428, 0.935, 0.4034, 0.9542, 0.4264, 0.9454, 0.428, 0.9303, 0.4085, 0.9188, 0.3857, 0.9346, 0.4057, 0.9303, 0.4085, 0.9186, 0.3951, 0.9011, 0.3716, 0.9164, 0.3846, 0.9186, 0.3951, 0.9026, 0.3792, 0.8902, 0.3594, 0.8998, 0.3695, 0.9026, 0.3792, 0.8898, 0.3662, 0.885, 0.3535, 0.8893, 0.3578, 0.8898, 0.3662, 0.8815, 0.3544, 0.8818, 0.3402, 0.8851, 0.3462, 0.8815, 0.3544, 0.8755, 0.3463, 0.9289, 0.214, 0.8818, 0.3402, 0.8796, 0.3386, 0.9288, 0.2134, 0.8719, 0.338, 0.9234, 0.2147, 0.9242, 0.2159, 0.8755, 0.3369, 0.9317, 0.2221, 0.885, 0.3535, 0.8851, 0.3462, 0.9323, 0.2149, 0.8673, 0.3318, 0.9214, 0.2093, 0.9214, 0.2122, 0.8672, 0.3339, 0.8554, 0.33, 0.9202, 0.2005, 0.9205, 0.2026, 0.8577, 0.3247, 0.848, 0.3185, 0.9188, 0.1898, 0.9186, 0.1925, 0.8499, 0.3138, 0.84, 0.306, 0.9217, 0.1749, 0.9182, 0.1793, 0.8419, 0.3015, 0.8331, 0.2869, 0.9294, 0.1487, 0.9338, 0.1476, 0.8336, 0.2891, 0.8178, 0.2834, 0.9281, 0.1249, 0.9316, 0.1274, 0.815, 0.2859, 0.9915, 0.4588, 0.9992, 0.1315, 0.9978, 0.1297, 0.9897, 0.4532, 0.9705, 0.4523, 0.9868, 0.1272, 0.9879, 0.1424, 0.9666, 0.4408, 0.9542, 0.4264, 0.9749, 0.1682, 0.9735, 0.1874, 0.9516, 0.4243, 0.9346, 0.4057, 0.9604, 0.2266, 0.9653, 0.2073, 0.935, 0.4034, 0.9164, 0.3846, 0.9515, 0.2139, 0.9542, 0.2128, 0.9188, 0.3857, 0.8998, 0.3695, 0.9434, 0.2137, 0.9452, 0.2129, 0.9011, 0.3716, 0.8893, 0.3578, 0.9362, 0.2178, 0.938, 0.2152, 0.8902, 0.3594, 0.7936, 0.02933, 0.7974, 0.1632, 0.7922, 0.1621, 0.7897, 0.0302, 0.9242, 0.2159, 0.9288, 0.2134, 0.9284, 0.2149, 0.9134, 0.248, 0.9343, 0.2005, 0.9321, 0.1996, 0.9361, 0.1927, 0.9368, 0.1948, 0.9214, 0.2122, 0.9234, 0.2147, 0.9241, 0.2135, 0.9223, 0.2143, 0.9321, 0.1996, 0.9302, 0.1957, 0.9358, 0.189, 0.9361, 0.1927, 0.9205, 0.2026, 0.9214, 0.2093, 0.9211, 0.2094, 0.9195, 0.2069, 0.9302, 0.1957, 0.9299, 0.1887, 0.9366, 0.182, 0.9358, 0.189, 0.9186, 0.1925, 0.9202, 0.2005, 0.9188, 0.2019, 0.9166, 0.1974, 0.9299, 0.1887, 0.931, 0.178, 0.9384, 0.1706, 0.9366, 0.182, 0.9182, 0.1793, 0.9188, 0.1898, 0.9175, 0.1906, 0.9153, 0.1849, 0.931, 0.178, 0.9353, 0.1575, 0.9426, 0.153, 0.9384, 0.1706, 0.9338, 0.1476, 0.9217, 0.1749, 0.9195, 0.1771, 0.9216, 0.1658, 0.9353, 0.1575, 0.95, 0.1203, 0.9533, 0.1182, 0.9426, 0.153, 0.9316, 0.1274, 0.9294, 0.1487, 0.9283, 0.1501, 0.9262, 0.1393, 0.95, 0.1203, 0.9281, 0.1249, 0.9292, 0.1182, 0.9533, 0.1182, 0.9879, 0.1424, 0.9992, 0.1315, 0.9971, 0.1454, 0.9859, 0.1455, 0.9978, 0.1297, 0.9875, 0.1196, 0.9871, 0.1195, 0.9998, 0.1209, 0.9735, 0.1874, 0.9868, 0.1272, 0.9829, 0.1715, 0.9723, 0.201, 0.9875, 0.1196, 0.9765, 0.1501, 0.9713, 0.1492, 0.9871, 0.1195, 0.9653, 0.2073, 0.9749, 0.1682, 0.9716, 0.2076, 0.964, 0.2117, 0.9765, 0.1501, 0.9666, 0.187, 0.9643, 0.1702, 0.9713, 0.1492, 0.9542, 0.2128, 0.9604, 0.2266, 0.9576, 0.2178, 0.9521, 0.2175, 0.9666, 0.187, 0.955, 0.1964, 0.9553, 0.1858, 0.9643, 0.1702, 0.9452, 0.2129, 0.9515, 0.2139, 0.9491, 0.2149, 0.9447, 0.2148, 0.955, 0.1964, 0.9464, 0.1997, 0.9473, 0.1923, 0.9553, 0.1858, 0.938, 0.2152, 0.9434, 0.2137, 0.9409, 0.2161, 0.9377, 0.2165, 0.9464, 0.1997, 0.9405, 0.2015, 0.9419, 0.195, 0.9473, 0.1923, 0.9317, 0.2221, 0.9362, 0.2178, 0.9356, 0.2181, 0.9331, 0.2207, 0.9405, 0.2015, 0.9365, 0.2024, 0.9385, 0.1959, 0.9419, 0.195, 0.9289, 0.214, 0.9323, 0.2149, 0.9305, 0.2168, 0.9249, 0.2266, 0.9365, 0.2024, 0.9343, 0.2005, 0.9368, 0.1948, 0.9385, 0.1959, 0.8796, 0.3386, 0.8755, 0.3369, 0.8719, 0.3507, 0.8768, 0.335, 0.8694, 0.3403, 0.8755, 0.3463, 0.8672, 0.3536, 0.8619, 0.3472, 0.8719, 0.338, 0.8672, 0.3339, 0.8734, 0.3276, 0.8744, 0.3283, 0.8602, 0.3327, 0.8694, 0.3403, 0.8619, 0.3472, 0.8536, 0.3387, 0.8673, 0.3318, 0.8577, 0.3247, 0.8659, 0.3183, 0.8694, 0.3206, 0.851, 0.3223, 0.8602, 0.3327, 0.8536, 0.3387, 0.8451, 0.3268, 0.8554, 0.33, 0.8499, 0.3138, 0.8572, 0.3075, 0.862, 0.3105, 0.8436, 0.3113, 0.851, 0.3223, 0.8451, 0.3268, 0.8384, 0.3144, 0.848, 0.3185, 0.8419, 0.3015, 0.8492, 0.2957, 0.8551, 0.2997, 0.8363, 0.3, 0.8436, 0.3113, 0.8384, 0.3144, 0.8321, 0.3025, 0.84, 0.306, 0.8336, 0.2891, 0.8409, 0.2836, 0.8474, 0.2883, 0.8303, 0.2896, 0.8363, 0.3, 0.8321, 0.3025, 0.8262, 0.2917, 0.8331, 0.2869, 0.815, 0.2859, 0.8291, 0.2724, 0.8365, 0.2777, 0.8178, 0.2834, 0.8303, 0.2896, 0.8262, 0.2917, 0.8106, 0.2838, 0.9915, 0.4588, 0.9666, 0.4408, 0.9719, 0.4251, 0.9876, 0.4262, 0.9615, 0.4457, 0.9897, 0.4532, 0.9998, 0.4621, 0.9604, 0.453, 0.9705, 0.4523, 0.9516, 0.4243, 0.9578, 0.4134, 0.9719, 0.4176, 0.9454, 0.428, 0.9615, 0.4457, 0.9604, 0.453, 0.939, 0.434, 0.9542, 0.4264, 0.935, 0.4034, 0.9415, 0.392, 0.9539, 0.395, 0.9303, 0.4085, 0.9454, 0.428, 0.939, 0.434, 0.9242, 0.414, 0.9346, 0.4057, 0.9188, 0.3857, 0.9251, 0.3749, 0.9347, 0.3773, 0.9186, 0.3951, 0.9303, 0.4085, 0.9242, 0.414, 0.912, 0.4012, 0.9164, 0.3846, 0.9011, 0.3716, 0.9096, 0.3639, 0.9172, 0.3684, 0.9026, 0.3792, 0.9186, 0.3951, 0.912, 0.4012, 0.895, 0.3871, 0.8998, 0.3695, 0.8902, 0.3594, 0.8975, 0.3524, 0.9018, 0.3556, 0.8898, 0.3662, 0.9026, 0.3792, 0.895, 0.3871, 0.881, 0.3735, 0.8893, 0.3578, 0.885, 0.3535, 0.8901, 0.3459, 0.8912, 0.3472, 0.8815, 0.3544, 0.8898, 0.3662, 0.881, 0.3735, 0.8723, 0.3615, 0.8851, 0.3462, 0.8818, 0.3402, 0.8849, 0.3403, 0.8847, 0.3413, 0.8755, 0.3463, 0.8815, 0.3544, 0.8723, 0.3615, 0.8672, 0.3536, 0.8818, 0.3402, 0.9289, 0.214, 0.9249, 0.2266, 0.8849, 0.3403, 0.9288, 0.2134, 0.8796, 0.3386, 0.8768, 0.335, 0.9284, 0.2149, 0.9234, 0.2147, 0.8719, 0.338, 0.8744, 0.3283, 0.9241, 0.2135, 0.8755, 0.3369, 0.9242, 0.2159, 0.9134, 0.248, 0.8719, 0.3507, 0.885, 0.3535, 0.9317, 0.2221, 0.9331, 0.2207, 0.8901, 0.3459, 0.9323, 0.2149, 0.8851, 0.3462, 0.8847, 0.3413, 0.9305, 0.2168, 0.9214, 0.2093, 0.8673, 0.3318, 0.8694, 0.3206, 0.9211, 0.2094, 0.8672, 0.3339, 0.9214, 0.2122, 0.9223, 0.2143, 0.8734, 0.3276, 0.9202, 0.2005, 0.8554, 0.33, 0.862, 0.3105, 0.9188, 0.2019, 0.8577, 0.3247, 0.9205, 0.2026, 0.9195, 0.2069, 0.8659, 0.3183, 0.9188, 0.1898, 0.848, 0.3185, 0.8551, 0.2997, 0.9175, 0.1906, 0.8499, 0.3138, 0.9186, 0.1925, 0.9166, 0.1974, 0.8572, 0.3075, 0.9217, 0.1749, 0.84, 0.306, 0.8474, 0.2883, 0.9195, 0.1771, 0.8419, 0.3015, 0.9182, 0.1793, 0.9153, 0.1849, 0.8492, 0.2957, 0.9294, 0.1487, 0.8331, 0.2869, 0.8365, 0.2777, 0.9283, 0.1501, 0.8336, 0.2891, 0.9338, 0.1476, 0.9216, 0.1658, 0.8409, 0.2836, 0.9281, 0.1249, 0.8178, 0.2834, 0.8106, 0.2838, 0.9292, 0.1182, 0.815, 0.2859, 0.9316, 0.1274, 0.9262, 0.1393, 0.8291, 0.2724, 0.9992, 0.1315, 0.9915, 0.4588, 0.9876, 0.4262, 0.9971, 0.1454, 0.9897, 0.4532, 0.9978, 0.1297, 0.9998, 0.1209, 0.9998, 0.4621, 0.9868, 0.1272, 0.9705, 0.4523, 0.9719, 0.4176, 0.9829, 0.1715, 0.9666, 0.4408, 0.9879, 0.1424, 0.9859, 0.1455, 0.9719, 0.4251, 0.9749, 0.1682, 0.9542, 0.4264, 0.9539, 0.395, 0.9716, 0.2076, 0.9516, 0.4243, 0.9735, 0.1874, 0.9723, 0.201, 0.9578, 0.4134, 0.9604, 0.2266, 0.9346, 0.4057, 0.9347, 0.3773, 0.9576, 0.2178, 0.935, 0.4034, 0.9653, 0.2073, 0.964, 0.2117, 0.9415, 0.392, 0.9515, 0.2139, 0.9164, 0.3846, 0.9172, 0.3684, 0.9491, 0.2149, 0.9188, 0.3857, 0.9542, 0.2128, 0.9521, 0.2175, 0.9251, 0.3749, 0.9434, 0.2137, 0.8998, 0.3695, 0.9018, 0.3556, 0.9409, 0.2161, 0.9011, 0.3716, 0.9452, 0.2129, 0.9447, 0.2148, 0.9096, 0.3639, 0.9362, 0.2178, 0.8893, 0.3578, 0.8912, 0.3472, 0.9356, 0.2181, 0.8902, 0.3594, 0.938, 0.2152, 0.9377, 0.2165, 0.8975, 0.3524, 0.7879, 0.03188, 0.7823, 0.02138, 0.8101, 0.0002418, 0.7645, 0.03397, 0.7626, 0.03004, 0.7666, 0.02437, 0.7483, 0.04906, 0.7473, 0.04711, 0.7491, 0.03069, 0.7366, 0.06217, 0.7342, 0.06373, 0.7363, 0.04126, 0.7281, 0.07384, 0.7258, 0.07252, 0.7271, 0.05053, 0.7212, 0.08025, 0.7189, 0.07704, 0.7223, 0.05322, 0.717, 0.07578, 0.7147, 0.07552, 0.7205, 0.04772, 0.7074, 0.074, 0.7059, 0.075, 0.7059, 0.04869, 0.6988, 0.07339, 0.6955, 0.07128, 0.6864, 0.03247, 0.6924, 0.06997, 0.6896, 0.07445, 0.6834, 0.05187, 0.6853, 0.07038, 0.6835, 0.07104, 0.6805, 0.05325, 0.6772, 0.06469, 0.6759, 0.06442, 0.6739, 0.05046, 0.6682, 0.05556, 0.6673, 0.05678, 0.6646, 0.04702, 0.6579, 0.04522, 0.653, 0.05127, 0.6428, 0.02976, 0.7876, 0.1686, 0.7849, 0.1741, 0.784, 0.1671, 0.7671, 0.162, 0.7651, 0.1691, 0.7634, 0.1618, 0.749, 0.1577, 0.7481, 0.1645, 0.7461, 0.1603, 0.7344, 0.1582, 0.7303, 0.1601, 0.73, 0.1572, 0.7184, 0.1527, 0.7169, 0.1534, 0.7162, 0.1517, 0.7085, 0.1484, 0.7071, 0.1479, 0.7081, 0.1407, 0.7031, 0.1376, 0.7002, 0.1439, 0.7002, 0.1366, 0.6961, 0.1347, 0.6948, 0.1415, 0.6925, 0.1342, 0.688, 0.1337, 0.6861, 0.138, 0.6856, 0.1331, 0.6813, 0.1346, 0.6794, 0.1394, 0.6784, 0.1383, 0.6741, 0.1375, 0.6716, 0.1414, 0.6721, 0.1365, 0.6638, 0.1372, 0.6606, 0.1425, 0.6611, 0.1363, 0.6499, 0.1371, 0.6465, 0.1429, 0.6468, 0.1363, 0.6331, 0.1366, 0.6299, 0.1418, 0.6297, 0.1366, 0.7965, 0.02963, 0.7879, 0.03188, 0.8101, 0.0002418, 0.7966, 0.02611, 0.7823, 0.02138, 0.7645, 0.03397, 0.7666, 0.02437, 0.8101, 0.0002418, 0.7626, 0.03004, 0.7483, 0.04906, 0.7491, 0.03069, 0.7666, 0.02437, 0.7473, 0.04711, 0.7366, 0.06217, 0.7363, 0.04126, 0.7491, 0.03069, 0.7342, 0.06373, 0.7281, 0.07384, 0.7271, 0.05053, 0.7363, 0.04126, 0.7258, 0.07252, 0.7212, 0.08025, 0.7223, 0.05322, 0.7271, 0.05053, 0.7189, 0.07704, 0.717, 0.07578, 0.7205, 0.04772, 0.7223, 0.05322, 0.7147, 0.07552, 0.7074, 0.074, 0.7059, 0.04869, 0.7205, 0.04772, 0.7059, 0.075, 0.6988, 0.07339, 0.6864, 0.03247, 0.7059, 0.04869, 0.6955, 0.07128, 0.6924, 0.06997, 0.6834, 0.05187, 0.6864, 0.03247, 0.6896, 0.07445, 0.6853, 0.07038, 0.6805, 0.05325, 0.6834, 0.05187, 0.6835, 0.07104, 0.6772, 0.06469, 0.6739, 0.05046, 0.6805, 0.05325, 0.6759, 0.06442, 0.6682, 0.05556, 0.6646, 0.04702, 0.6739, 0.05046, 0.6673, 0.05678, 0.6579, 0.04522, 0.6428, 0.02976, 0.6646, 0.04702, 0.653, 0.05127, 0.6481, 0.04936, 0.6481, 0.04721, 0.6428, 0.02976, 0.7876, 0.1686, 0.8007, 0.1722, 0.8016, 0.1732, 0.7849, 0.1741, 0.7671, 0.162, 0.784, 0.1671, 0.7849, 0.1741, 0.7651, 0.1691, 0.749, 0.1577, 0.7634, 0.1618, 0.7651, 0.1691, 0.7481, 0.1645, 0.7344, 0.1582, 0.7461, 0.1603, 0.7481, 0.1645, 0.7303, 0.1601, 0.7184, 0.1527, 0.73, 0.1572, 0.7303, 0.1601, 0.7169, 0.1534, 0.7085, 0.1484, 0.7162, 0.1517, 0.7169, 0.1534, 0.7071, 0.1479, 0.7031, 0.1376, 0.7081, 0.1407, 0.7071, 0.1479, 0.7002, 0.1439, 0.6961, 0.1347, 0.7002, 0.1366, 0.7002, 0.1439, 0.6948, 0.1415, 0.688, 0.1337, 0.6925, 0.1342, 0.6948, 0.1415, 0.6861, 0.138, 0.6813, 0.1346, 0.6856, 0.1331, 0.6861, 0.138, 0.6794, 0.1394, 0.6741, 0.1375, 0.6784, 0.1383, 0.6794, 0.1394, 0.6716, 0.1414, 0.6638, 0.1372, 0.6721, 0.1365, 0.6716, 0.1414, 0.6606, 0.1425, 0.6499, 0.1371, 0.6611, 0.1363, 0.6606, 0.1425, 0.6465, 0.1429, 0.6331, 0.1366, 0.6468, 0.1363, 0.6465, 0.1429, 0.6299, 0.1418, 0.62, 0.1357, 0.6297, 0.1366, 0.6299, 0.1418, 0.6188, 0.1365, 0.8007, 0.1722, 0.7965, 0.02963, 0.7966, 0.02611, 0.8016, 0.1732, 0.784, 0.1671, 0.7823, 0.02138, 0.7879, 0.03188, 0.7876, 0.1686, 0.7634, 0.1618, 0.7626, 0.03004, 0.7645, 0.03397, 0.7671, 0.162, 0.7461, 0.1603, 0.7473, 0.04711, 0.7483, 0.04906, 0.749, 0.1577, 0.73, 0.1572, 0.7342, 0.06373, 0.7366, 0.06217, 0.7344, 0.1582, 0.7162, 0.1517, 0.7258, 0.07252, 0.7281, 0.07384, 0.7184, 0.1527, 0.7081, 0.1407, 0.7189, 0.07704, 0.7212, 0.08025, 0.7085, 0.1484, 0.7002, 0.1366, 0.7147, 0.07552, 0.717, 0.07578, 0.7031, 0.1376, 0.6925, 0.1342, 0.7059, 0.075, 0.7074, 0.074, 0.6961, 0.1347, 0.6856, 0.1331, 0.6955, 0.07128, 0.6988, 0.07339, 0.688, 0.1337, 0.6784, 0.1383, 0.6896, 0.07445, 0.6924, 0.06997, 0.6813, 0.1346, 0.6721, 0.1365, 0.6835, 0.07104, 0.6853, 0.07038, 0.6741, 0.1375, 0.6611, 0.1363, 0.6759, 0.06442, 0.6772, 0.06469, 0.6638, 0.1372, 0.6468, 0.1363, 0.6673, 0.05678, 0.6682, 0.05556, 0.6499, 0.1371, 0.6297, 0.1366, 0.653, 0.05127, 0.6579, 0.04522, 0.6331, 0.1366, 0.6188, 0.1365, 0.6481, 0.04721, 0.6481, 0.04936, 0.62, 0.1357, 0.9368, 0.1948, 0.9361, 0.1927, 0.9358, 0.189, 0.9366, 0.182, 0.9384, 0.1706, 0.9426, 0.153, 0.9533, 0.1182, 0.9292, 0.1182, 0.9361, 0.1164, 0.9494, 0.109, 0.9354, 0.08918, 0.9437, 0.03954, 0.9462, 0.02463, 0.9488, 0.01344, 0.9501, 0.00393, 0.9511, 0.0002418, 0.9526, 0.0005237, 0.961, 0.00172, 0.9703, 0.005643, 0.9716, 0.008426, 0.9677, 0.007551, 0.9676, 0.01664, 0.9684, 0.03253, 0.9699, 0.07931, 0.985, 0.1003, 0.9898, 0.1129, 0.9998, 0.1209, 0.9871, 0.1195, 0.9713, 0.1492, 0.9643, 0.1702, 0.9553, 0.1858, 0.9473, 0.1923, 0.9419, 0.195, 0.9385, 0.1959, 0.7879, 0.03188, 0.7965, 0.02963, 0.7936, 0.02933, 0.7897, 0.0302, 0.6804, 0.7225, 0.6804, 0.7552, 0.6747, 0.7556, 0.6737, 0.7301, 0.7645, 0.03397, 0.7823, 0.02138, 0.7751, 0.02978, 0.7688, 0.03593, 0.7696, 0.7037, 0.7696, 0.7589, 0.7643, 0.7569, 0.7639, 0.704, 0.7483, 0.04906, 0.7626, 0.03004, 0.7565, 0.04524, 0.7511, 0.05342, 0.6119, 0.7268, 0.6119, 0.7423, 0.6064, 0.74, 0.6068, 0.7241, 0.7366, 0.06217, 0.7473, 0.04711, 0.7424, 0.05947, 0.7378, 0.06626, 0.6219, 0.7277, 0.6219, 0.7428, 0.6143, 0.7349, 0.6179, 0.7234, 0.7281, 0.07384, 0.7342, 0.06373, 0.7318, 0.07015, 0.7281, 0.07915, 0.599, 0.7339, 0.6059, 0.7241, 0.6059, 0.7369, 0.5999, 0.745, 0.7212, 0.08025, 0.7258, 0.07252, 0.7242, 0.07612, 0.7211, 0.08581, 0.7209, 0.7231, 0.7244, 0.7207, 0.7244, 0.7355, 0.7204, 0.7359, 0.717, 0.07578, 0.7189, 0.07704, 0.7187, 0.07739, 0.7159, 0.08788, 0.6377, 0.7379, 0.6344, 0.7321, 0.6365, 0.7222, 0.6377, 0.7231, 0.7074, 0.074, 0.7147, 0.07552, 0.7087, 0.07653, 0.7066, 0.08377, 0.6513, 0.7229, 0.6513, 0.7379, 0.6389, 0.7363, 0.6426, 0.7282, 0.6988, 0.07339, 0.7059, 0.075, 0.7042, 0.07625, 0.7014, 0.08239, 0.7191, 0.7208, 0.7191, 0.7493, 0.7109, 0.7373, 0.7082, 0.727, 0.6924, 0.06997, 0.6955, 0.07128, 0.6936, 0.07502, 0.6917, 0.0804, 0.6616, 0.7227, 0.6616, 0.7437, 0.6518, 0.737, 0.6522, 0.7338, 0.6853, 0.07038, 0.6896, 0.07445, 0.6895, 0.07385, 0.6869, 0.07635, 0.6266, 0.7355, 0.6228, 0.7349, 0.6224, 0.7234, 0.6266, 0.7237, 0.6772, 0.06469, 0.6835, 0.07104, 0.6825, 0.07108, 0.6796, 0.0701, 0.6995, 0.7553, 0.692, 0.7474, 0.6923, 0.7376, 0.6995, 0.7438, 0.6682, 0.05556, 0.6759, 0.06442, 0.674, 0.06546, 0.6709, 0.06252, 0.6716, 0.7226, 0.6716, 0.7393, 0.6672, 0.7447, 0.6635, 0.7284, 0.6579, 0.04522, 0.6673, 0.05678, 0.6649, 0.0577, 0.6616, 0.05331, 0.7448, 0.7604, 0.7442, 0.7084, 0.7506, 0.7075, 0.7506, 0.7567, 0.6481, 0.04936, 0.653, 0.05127, 0.6524, 0.05045, 0.6502, 0.04921, 0.6339, 0.7235, 0.6339, 0.7568, 0.6271, 0.7493, 0.6275, 0.7222, 0.8007, 0.1722, 0.7876, 0.1686, 0.7922, 0.1621, 0.7974, 0.1632, 0.7849, 0.1741, 0.8016, 0.1732, 0.8101, 0.2067, 0.7797, 0.1984, 0.784, 0.1671, 0.7671, 0.162, 0.7729, 0.1556, 0.7794, 0.157, 0.7651, 0.1691, 0.7849, 0.1741, 0.7797, 0.1984, 0.7603, 0.1895, 0.7634, 0.1618, 0.749, 0.1577, 0.7541, 0.1515, 0.7592, 0.1527, 0.7481, 0.1645, 0.7651, 0.1691, 0.7603, 0.1895, 0.7437, 0.182, 0.7461, 0.1603, 0.7344, 0.1582, 0.7372, 0.1497, 0.7402, 0.1489, 0.7303, 0.1601, 0.7481, 0.1645, 0.7437, 0.182, 0.7206, 0.1802, 0.73, 0.1572, 0.7184, 0.1527, 0.724, 0.1474, 0.7268, 0.1484, 0.7169, 0.1534, 0.7303, 0.1601, 0.7206, 0.1802, 0.7087, 0.1729, 0.7162, 0.1517, 0.7085, 0.1484, 0.713, 0.1438, 0.7141, 0.1444, 0.7071, 0.1479, 0.7169, 0.1534, 0.7087, 0.1729, 0.7003, 0.1674, 0.7081, 0.1407, 0.7031, 0.1376, 0.7058, 0.1395, 0.7053, 0.14, 0.7002, 0.1439, 0.7071, 0.1479, 0.7003, 0.1674, 0.6954, 0.163, 0.7002, 0.1366, 0.6961, 0.1347, 0.6985, 0.1363, 0.698, 0.1368, 0.6948, 0.1415, 0.7002, 0.1439, 0.6954, 0.163, 0.6893, 0.1545, 0.6925, 0.1342, 0.688, 0.1337, 0.6903, 0.1345, 0.6899, 0.1348, 0.6861, 0.138, 0.6948, 0.1415, 0.6893, 0.1545, 0.6857, 0.1548, 0.6856, 0.1331, 0.6813, 0.1346, 0.6836, 0.1349, 0.6831, 0.1342, 0.6794, 0.1394, 0.6861, 0.138, 0.6857, 0.1548, 0.6802, 0.1563, 0.6784, 0.1383, 0.6741, 0.1375, 0.677, 0.1336, 0.6773, 0.1335, 0.6716, 0.1414, 0.6794, 0.1394, 0.6802, 0.1563, 0.6717, 0.1585, 0.6721, 0.1365, 0.6638, 0.1372, 0.6676, 0.1317, 0.6696, 0.1316, 0.6606, 0.1425, 0.6716, 0.1414, 0.6717, 0.1585, 0.6597, 0.1608, 0.6611, 0.1363, 0.6499, 0.1371, 0.6546, 0.1311, 0.658, 0.131, 0.6465, 0.1429, 0.6606, 0.1425, 0.6597, 0.1608, 0.6444, 0.1627, 0.6468, 0.1363, 0.6331, 0.1366, 0.6387, 0.1304, 0.6433, 0.1306, 0.6299, 0.1418, 0.6465, 0.1429, 0.6444, 0.1627, 0.6255, 0.1647, 0.6297, 0.1366, 0.62, 0.1357, 0.6242, 0.1309, 0.6278, 0.1312, 0.6188, 0.1365, 0.6299, 0.1418, 0.6255, 0.1647, 0.599, 0.1617, 0.7965, 0.02963, 0.8007, 0.1722, 0.7974, 0.1632, 0.7936, 0.02933, 0.7003, 0.7232, 0.7007, 0.5627, 0.7078, 0.5554, 0.7078, 0.7371, 0.7823, 0.02138, 0.784, 0.1671, 0.7794, 0.157, 0.7751, 0.02978, 0.7876, 0.1686, 0.7879, 0.03188, 0.7897, 0.0302, 0.7922, 0.1621, 0.7626, 0.03004, 0.7634, 0.1618, 0.7592, 0.1527, 0.7565, 0.04524, 0.7671, 0.162, 0.7645, 0.03397, 0.7688, 0.03593, 0.7729, 0.1556, 0.7473, 0.04711, 0.7461, 0.1603, 0.7402, 0.1489, 0.7424, 0.05947, 0.749, 0.1577, 0.7483, 0.04906, 0.7511, 0.05342, 0.7541, 0.1515, 0.7342, 0.06373, 0.73, 0.1572, 0.7268, 0.1484, 0.7318, 0.07015, 0.7344, 0.1582, 0.7366, 0.06217, 0.7378, 0.06626, 0.7372, 0.1497, 0.7258, 0.07252, 0.7162, 0.1517, 0.7141, 0.1444, 0.7242, 0.07612, 0.7184, 0.1527, 0.7281, 0.07384, 0.7281, 0.07915, 0.724, 0.1474, 0.7189, 0.07704, 0.7081, 0.1407, 0.7053, 0.14, 0.7187, 0.07739, 0.7085, 0.1484, 0.7212, 0.08025, 0.7211, 0.08581, 0.713, 0.1438, 0.7147, 0.07552, 0.7002, 0.1366, 0.698, 0.1368, 0.7087, 0.07653, 0.7031, 0.1376, 0.717, 0.07578, 0.7159, 0.08788, 0.7058, 0.1395, 0.7059, 0.075, 0.6925, 0.1342, 0.6899, 0.1348, 0.7042, 0.07625, 0.6961, 0.1347, 0.7074, 0.074, 0.7066, 0.08377, 0.6985, 0.1363, 0.6955, 0.07128, 0.6856, 0.1331, 0.6831, 0.1342, 0.6936, 0.07502, 0.688, 0.1337, 0.6988, 0.07339, 0.7014, 0.08239, 0.6903, 0.1345, 0.6896, 0.07445, 0.6784, 0.1383, 0.6773, 0.1335, 0.6895, 0.07385, 0.6813, 0.1346, 0.6924, 0.06997, 0.6917, 0.0804, 0.6836, 0.1349, 0.6835, 0.07104, 0.6721, 0.1365, 0.6696, 0.1316, 0.6825, 0.07108, 0.6741, 0.1375, 0.6853, 0.07038, 0.6869, 0.07635, 0.677, 0.1336, 0.6759, 0.06442, 0.6611, 0.1363, 0.658, 0.131, 0.674, 0.06546, 0.6638, 0.1372, 0.6772, 0.06469, 0.6796, 0.0701, 0.6676, 0.1317, 0.6673, 0.05678, 0.6468, 0.1363, 0.6433, 0.1306, 0.6649, 0.0577, 0.6499, 0.1371, 0.6682, 0.05556, 0.6709, 0.06252, 0.6546, 0.1311, 0.653, 0.05127, 0.6297, 0.1366, 0.6278, 0.1312, 0.6524, 0.05045, 0.6331, 0.1366, 0.6579, 0.04522, 0.6616, 0.05331, 0.6387, 0.1304, 0.6928, 0.7299, 0.692, 0.5693, 0.6998, 0.5554, 0.6998, 0.7371, 0.62, 0.1357, 0.6481, 0.04936, 0.6502, 0.04921, 0.6242, 0.1309])
me_cylinder.materials.append(mat_material_001)
me_cylinder.update()
me_cube_001 = bpy.data.meshes.new('Cube.001')
me_cube_001.from_pydata([(-1.0, -1.0, -1.0), (-1.0, -1.0, 1.0), (-1.0, 1.0, -1.0), (-1.0, 1.0, 1.0), (1.0, -1.0, -1.0), (1.0, -1.0, 1.0), (1.0, 1.0, -1.0), (1.0, 1.0, 1.0), (-1.0, -1.0, 0.0), (-1.0, 1.0, 0.0), (1.0, 1.0, 0.0), (1.0, -1.0, 0.0), (-1.0, 1.0, -5.531), (1.0, 1.0, -5.531), (1.0, -1.0, -5.531), (-1.0, -1.0, -5.531)], [], [(8, 1, 3, 9), (9, 3, 7, 10), (10, 7, 5, 11), (11, 5, 1, 8), (7, 3, 1, 5), (4, 11, 8, 0), (6, 10, 11, 4), (2, 9, 10, 6), (0, 8, 9, 2), (12, 13, 14, 15), (6, 13, 12, 2), (4, 14, 13, 6), (0, 15, 14, 4), (2, 12, 15, 0)])
_uv = me_cube_001.uv_layers.new(name='UVMap')
_uv.uv.foreach_set('vector', [0.243, 0.327, 0.2576, 0.3031, 0.2914, 0.3014, 0.2992, 0.3245, 0.2992, 0.3245, 0.2914, 0.3014, 0.3128, 0.2732, 0.3478, 0.2865, 0.3478, 0.2865, 0.3128, 0.2732, 0.1594, 0.056, 0.3969, 0.0002418, 0.03334, 0.1972, 0.1594, 0.056, 0.2576, 0.3031, 0.243, 0.327, 0.3128, 0.2732, 0.2914, 0.3014, 0.2576, 0.3031, 0.1594, 0.056, 0.0002418, 0.3594, 0.03334, 0.1972, 0.243, 0.327, 0.2375, 0.3654, 0.3794, 0.317, 0.3478, 0.2865, 0.3969, 0.0002418, 0.5986, 0.08329, 0.3095, 0.3528, 0.2992, 0.3245, 0.3478, 0.2865, 0.3794, 0.317, 0.2375, 0.3654, 0.243, 0.327, 0.2992, 0.3245, 0.3095, 0.3528, 0.3347, 0.4433, 0.3766, 0.4506, 0.5986, 0.8962, 0.3147, 0.484, 0.3794, 0.317, 0.3766, 0.4506, 0.3347, 0.4433, 0.3095, 0.3528, 0.5986, 0.08329, 0.5986, 0.8962, 0.3766, 0.4506, 0.3794, 0.317, 0.2375, 0.3654, 0.3147, 0.484, 0.5986, 0.8962, 0.0002418, 0.3594, 0.3095, 0.3528, 0.3347, 0.4433, 0.3147, 0.484, 0.2375, 0.3654])
me_cube_001.materials.append(mat_material_002)
me_cube_001.update()

# ---- objects
ob_light = bpy.data.objects.new('Light', light_light)
ob_camera = bpy.data.objects.new('Camera', cam_camera)
ob_cylinder = bpy.data.objects.new('Cylinder', me_cylinder)
ob_cube = bpy.data.objects.new('Cube', me_cube_001)

# ---- transforms, parenting, visibility, modifiers, constraints
ob_light.location = (4.076, 1.005, 5.904)
ob_light.rotation_euler = (0.6503, 0.05522, 1.866)
ob_light.lock_rotations_4d = False
ob_light.empty_display_type = 'ARROWS'
ob_light.color = (0.0, 0.0, 0.0, 0.0)
ob_light.lineart.crease_threshold = 0.0
ob_camera.location = (7.359, -6.926, 4.958)
ob_camera.rotation_euler = (1.109, 0.0, 0.8149)
ob_camera.lock_rotations_4d = False
ob_camera.empty_display_type = 'ARROWS'
ob_camera.color = (0.0, 0.0, 0.0, 0.0)
ob_camera.display_type = 'WIRE'
ob_camera.lineart.crease_threshold = 0.0
ob_cylinder.location = (0.0, 0.0, 0.0)
ob_cylinder.scale = (1.0, 1.0, 2.701)
ob_cube.location = (0.0, 0.0, -1.381)

# ---- collection membership
col_collection.objects.link(ob_light)
col_collection.objects.link(ob_camera)
col_collection.objects.link(ob_cylinder)
col_collection.objects.link(ob_cube)

# ---- scene / render settings (as saved in the file)
scene.camera = ob_camera
scene.frame_start = 1; scene.frame_end = 250; scene.frame_set(1)
scene.render.engine = 'BLENDER_EEVEE_NEXT'
scene.cycles.sampling_pattern = 'TABULATED_SOBOL'
scene.cycles.use_light_tree = False
scene.view_settings.view_transform = 'Filmic'
bpy.context.view_layer.update()

